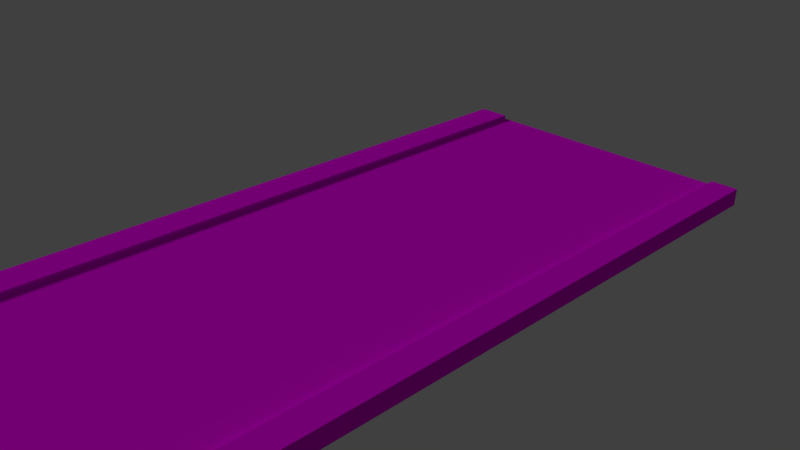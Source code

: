 # Source: road_asphalt.blend  (saved by Blender 2.79.0; exported with 4.5.12 LTS)
import bpy
from mathutils import Matrix  # noqa: F401  (used for matrix-valued properties, if any)

bpy.ops.wm.read_factory_settings(use_empty=True)
scene = bpy.context.scene
scene.name = 'Scene'

# ---- collections
col_collection_1 = bpy.data.collections.new('Collection 1'); scene.collection.children.link(col_collection_1)

# ---- images (referenced by path relative to the original .blend; pixels are not part of the script)
import os
ASSET_DIR = os.environ.get("B2B_ASSET_DIR", "")  # directory of the original .blend (textures are referenced by path, not embedded)
HERE = os.path.dirname(os.path.abspath(__file__))  # packed textures are extracted next to this script under _unpacked/

def load_image(name, relpath, width, height, colorspace="sRGB"):
    """Load a texture the original file referenced (path relative to the .blend, or extracted next to this script)."""
    p = next((c for c in (os.path.join(HERE, relpath), os.path.join(ASSET_DIR, relpath)) if relpath and os.path.exists(c)), "")
    if p:
        img = bpy.data.images.load(p, check_existing=True)
        img.name = name
    else:  # same state as the original file: an image datablock whose file is absent (Cycles renders it pink)
        img = bpy.data.images.new(name, width, height)
        img.source = "FILE"
        img.filepath = "//" + (relpath or name)
    img.colorspace_settings.name = colorspace
    return img
img_texturescom_asphalt4_2x2_1k_normal_tif = load_image('TexturesCom_Asphalt4_2x2_1K_normal.tif', 'TexturesCom_Asphalt4_2x2_1K_normal.tif', 1024, 1024, 'sRGB')
img_texturescom_asphalt4_2x2_1k_albedo_tif = load_image('TexturesCom_Asphalt4_2x2_1K_albedo.tif', 'TexturesCom_Asphalt4_2x2_1K_albedo.tif', 1024, 1024, 'sRGB')
img_texturescom_pavement_slateblack_1k_normal_tif = load_image('TexturesCom_Pavement_SlateBlack_1K_normal.tif', 'TexturesCom_Pavement_SlateBlack_1K_normal.tif', 1024, 1024, 'sRGB')
img_texturescom_pavement_slateblack_1k_albedo_tif = load_image('TexturesCom_Pavement_SlateBlack_1K_albedo.tif', 'TexturesCom_Pavement_SlateBlack_1K_albedo.tif', 1024, 1024, 'sRGB')

# ---- materials (node trees are filled in below, after node groups)
mat_asphalt = bpy.data.materials.new('Asphalt')
mat_asphalt.alpha_threshold = 0.0
mat_asphalt.roughness = 0.5
mat_asphalt.line_color = (0.0, 0.0, 0.0, 1.0)
mat_pavement = bpy.data.materials.new('Pavement')
mat_pavement.alpha_threshold = 0.0
mat_pavement.roughness = 0.5
mat_pavement.line_color = (0.0, 0.0, 0.0, 1.0)

# ---- material node trees
mat_asphalt.use_nodes = True; mat_asphalt.node_tree.nodes.clear()
_N = mat_asphalt.node_tree.nodes; _L = mat_asphalt.node_tree.links
n0 = _N.new('ShaderNodeNormalMap'); n0.name = 'Normal Map'; n0.location = (107, 105)
n1 = _N.new('ShaderNodeTexImage'); n1.name = 'Image Texture'; n1.location = (-112, 164)
n1.width = 140
n1.image = img_texturescom_asphalt4_2x2_1k_normal_tif
n2 = _N.new('ShaderNodeTexImage'); n2.name = 'Image Texture.001'; n2.location = (-109, 470)
n2.width = 140
n2.image = img_texturescom_asphalt4_2x2_1k_albedo_tif
n3 = _N.new('ShaderNodeOutputMaterial'); n3.name = 'Material Output'; n3.location = (344, 175)
n4 = _N.new('ShaderNodeBsdfDiffuse'); n4.name = 'Diffuse BSDF'; n4.location = (99, 458)
n5 = _N.new('ShaderNodeDisplacement'); n5.name = 'Displacement'; n5.location = (0, 0)
n5.inputs[1].default_value = 0.0
n5.inputs[2].default_value = 0.1
_L.new(n1.outputs[0], n0.inputs[1])
_L.new(n2.outputs[0], n4.inputs[0])
_L.new(n4.outputs[0], n3.inputs[0])
_L.new(n0.outputs[0], n5.inputs[0])
_L.new(n5.outputs[0], n3.inputs[2])
n3.is_active_output = True
mat_pavement.use_nodes = True; mat_pavement.node_tree.nodes.clear()
_N = mat_pavement.node_tree.nodes; _L = mat_pavement.node_tree.links
n0 = _N.new('ShaderNodeNormalMap'); n0.name = 'Normal Map'; n0.location = (107, 105)
n1 = _N.new('ShaderNodeTexImage'); n1.name = 'Image Texture'; n1.location = (-112, 164)
n1.width = 140
n1.image = img_texturescom_pavement_slateblack_1k_normal_tif
n2 = _N.new('ShaderNodeTexImage'); n2.name = 'Image Texture.001'; n2.location = (-109, 470)
n2.width = 140
n2.image = img_texturescom_pavement_slateblack_1k_albedo_tif
n3 = _N.new('ShaderNodeOutputMaterial'); n3.name = 'Material Output'; n3.location = (589, 175)
n4 = _N.new('ShaderNodeBsdfDiffuse'); n4.name = 'Diffuse BSDF'; n4.location = (331, 442)
n5 = _N.new('ShaderNodeGamma'); n5.name = 'Gamma'; n5.location = (111, 460)
n5.inputs[1].default_value = 0.6
n6 = _N.new('ShaderNodeDisplacement'); n6.name = 'Displacement'; n6.location = (0, 0)
n6.inputs[1].default_value = 0.0
n6.inputs[2].default_value = 0.1
_L.new(n1.outputs[0], n0.inputs[1])
_L.new(n2.outputs[0], n5.inputs[0])
_L.new(n4.outputs[0], n3.inputs[0])
_L.new(n5.outputs[0], n4.inputs[0])
_L.new(n0.outputs[0], n6.inputs[0])
_L.new(n6.outputs[0], n3.inputs[2])
n3.is_active_output = True

# ---- world
world_world = bpy.data.worlds.new('World'); scene.world = world_world
world_world.color = (0.05088, 0.05088, 0.05088)
world_world.use_sun_shadow = False
world_world.sun_shadow_jitter_overblur = 0.0
world_world.cycles.sampling_method = 'MANUAL'

# ---- cameras
cam_camera = bpy.data.cameras.new('Camera')
cam_camera.clip_end = 100.0
cam_camera.lens = 35.0
cam_camera.sensor_width = 32.0
cam_camera.sensor_height = 18.0
cam_camera.ortho_scale = 7.314
cam_camera.dof.focus_distance = 0.0

# ---- lights
light_lamp = bpy.data.lights.new('Lamp', 'SUN')
light_lamp.transmission_factor = 0.0
light_lamp.cutoff_distance = 30.0
light_lamp.angle = 0.1993
light_lamp.energy = 1.0
light_lamp.shadow_buffer_clip_start = 1.001
light_lamp.shadow_soft_size = 0.1
light_lamp.shadow_cascade_max_distance = 1000.0

# ---- meshes
me_cube = bpy.data.meshes.new('Cube')
me_cube.from_pydata([(2.0, 5.0, -0.1), (2.0, -5.0, -0.1), (-2.0, -5.0, -0.1), (-2.0, 5.0, -0.1), (2.0, 5.0, 0.1), (2.0, -5.0, 0.1), (-2.0, -5.0, 0.1), (-2.0, 5.0, 0.1), (2.4, 5.0, -0.1), (2.4, -5.0, -0.1), (2.4, 5.0, 0.1), (2.4, -5.0, 0.1), (-2.5, -5.0, -0.1), (-2.5, 5.0, -0.1), (-2.5, -5.0, 0.1), (-2.5, 5.0, 0.1), (2.0, 5.0, 0.1567), (2.0, -5.0, 0.1567), (-2.0, -5.0, 0.1567), (-2.0, 5.0, 0.1567), (2.4, 5.0, 0.1567), (2.4, -5.0, 0.1567), (-2.5, -5.0, 0.1567), (-2.5, 5.0, 0.1567), (2.0, 3.75, -0.1), (2.0, 2.5, -0.1), (2.0, 1.25, -0.1), (2.0, 0.0, -0.1), (2.0, -1.25, -0.1), (2.0, -2.5, -0.1), (2.0, -3.75, -0.1), (-2.0, -3.75, -0.1), (-2.0, -2.5, -0.1), (-2.0, -1.25, -0.1), (-2.0, 1.55e-06, -0.1), (-2.0, 1.25, -0.1), (-2.0, 2.5, -0.1), (-2.0, 3.75, -0.1), (2.0, 3.75, 0.1), (2.0, 2.5, 0.1), (2.0, 1.25, 0.1), (2.0, -2.623e-06, 0.1), (2.0, -1.25, 0.1), (2.0, -2.5, 0.1), (2.0, -3.75, 0.1), (-2.0, -3.75, 0.1), (-2.0, -2.5, 0.1), (-2.0, -1.25, 0.1), (-2.0, 1.073e-06, 0.1), (-2.0, 1.25, 0.1), (-2.0, 2.5, 0.1), (-2.0, 3.75, 0.1), (2.4, 3.75, -0.1), (2.4, 2.5, -0.1), (2.4, 1.25, -0.1), (2.4, 0.0, -0.1), (2.4, -1.25, -0.1), (2.4, -2.5, -0.1), (2.4, -3.75, -0.1), (2.4, 3.75, 0.1), (2.4, 2.5, 0.1), (2.4, 1.25, 0.1), (2.4, -2.623e-06, 0.1), (2.4, -1.25, 0.1), (2.4, -2.5, 0.1), (2.4, -3.75, 0.1), (-2.5, -3.75, -0.1), (-2.5, -2.5, -0.1), (-2.5, -1.25, -0.1), (-2.5, 1.55e-06, -0.1), (-2.5, 1.25, -0.1), (-2.5, 2.5, -0.1), (-2.5, 3.75, -0.1), (-2.5, -3.75, 0.1), (-2.5, -2.5, 0.1), (-2.5, -1.25, 0.1), (-2.5, 1.073e-06, 0.1), (-2.5, 1.25, 0.1), (-2.5, 2.5, 0.1), (-2.5, 3.75, 0.1), (2.0, 3.75, 0.1567), (2.0, 2.5, 0.1567), (2.0, 1.25, 0.1567), (2.0, -2.623e-06, 0.1567), (2.0, -1.25, 0.1567), (2.0, -2.5, 0.1567), (2.0, -3.75, 0.1567), (-2.0, -3.75, 0.1567), (-2.0, -2.5, 0.1567), (-2.0, -1.25, 0.1567), (-2.0, 1.073e-06, 0.1567), (-2.0, 1.25, 0.1567), (-2.0, 2.5, 0.1567), (-2.0, 3.75, 0.1567), (2.4, 3.75, 0.1567), (2.4, 2.5, 0.1567), (2.4, 1.25, 0.1567), (2.4, -2.623e-06, 0.1567), (2.4, -1.25, 0.1567), (2.4, -2.5, 0.1567), (2.4, -3.75, 0.1567), (-2.5, -3.75, 0.1567), (-2.5, -2.5, 0.1567), (-2.5, -1.25, 0.1567), (-2.5, 1.073e-06, 0.1567), (-2.5, 1.25, 0.1567), (-2.5, 2.5, 0.1567), (-2.5, 3.75, 0.1567)], [], [(30, 1, 2, 31), (44, 45, 6, 5), (44, 5, 17, 86), (1, 5, 6, 2), (2, 6, 14, 12), (4, 0, 3, 7), (58, 65, 11, 9), (5, 1, 9, 11), (0, 4, 10, 8), (24, 0, 8, 52), (72, 79, 15, 13), (73, 14, 22, 101), (7, 3, 13, 15), (31, 2, 12, 66), (86, 17, 21, 100), (93, 19, 23, 107), (10, 4, 16, 20), (7, 15, 23, 19), (59, 10, 20, 94), (14, 6, 18, 22), (51, 7, 19, 93), (5, 11, 21, 17), (6, 45, 87, 18), (45, 46, 88, 87), (46, 47, 89, 88), (47, 48, 90, 89), (48, 49, 91, 90), (49, 50, 92, 91), (50, 51, 93, 92), (11, 65, 100, 21), (65, 64, 99, 100), (64, 63, 98, 99), (63, 62, 97, 98), (62, 61, 96, 97), (61, 60, 95, 96), (60, 59, 94, 95), (18, 87, 101, 22), (87, 88, 102, 101), (88, 89, 103, 102), (89, 90, 104, 103), (90, 91, 105, 104), (91, 92, 106, 105), (92, 93, 107, 106), (16, 80, 94, 20), (80, 81, 95, 94), (81, 82, 96, 95), (82, 83, 97, 96), (83, 84, 98, 97), (84, 85, 99, 98), (85, 86, 100, 99), (3, 37, 72, 13), (37, 36, 71, 72), (36, 35, 70, 71), (35, 34, 69, 70), (34, 33, 68, 69), (33, 32, 67, 68), (32, 31, 66, 67), (15, 79, 107, 23), (79, 78, 106, 107), (78, 77, 105, 106), (77, 76, 104, 105), (76, 75, 103, 104), (75, 74, 102, 103), (74, 73, 101, 102), (12, 14, 73, 66), (66, 73, 74, 67), (67, 74, 75, 68), (68, 75, 76, 69), (69, 76, 77, 70), (70, 77, 78, 71), (71, 78, 79, 72), (1, 30, 58, 9), (30, 29, 57, 58), (29, 28, 56, 57), (28, 27, 55, 56), (27, 26, 54, 55), (26, 25, 53, 54), (25, 24, 52, 53), (8, 10, 59, 52), (52, 59, 60, 53), (53, 60, 61, 54), (54, 61, 62, 55), (55, 62, 63, 56), (56, 63, 64, 57), (57, 64, 65, 58), (4, 38, 80, 16), (38, 39, 81, 80), (39, 40, 82, 81), (40, 41, 83, 82), (41, 42, 84, 83), (42, 43, 85, 84), (43, 44, 86, 85), (4, 7, 51, 38), (38, 51, 50, 39), (39, 50, 49, 40), (40, 49, 48, 41), (41, 48, 47, 42), (42, 47, 46, 43), (43, 46, 45, 44), (0, 24, 37, 3), (24, 25, 36, 37), (25, 26, 35, 36), (26, 27, 34, 35), (27, 28, 33, 34), (28, 29, 32, 33), (29, 30, 31, 32)])
me_cube.polygons.foreach_set('material_index', [0, 0, 1, 0, 0, 0, 1, 0, 0, 1, 1, 1, 0, 1, 1, 1, 0, 0, 1, 0, 1, 0, 1, 1, 1, 1, 1, 1, 1, 1, 1, 1, 1, 1, 1, 1, 1, 1, 1, 1, 1, 1, 1, 1, 1, 1, 1, 1, 1, 1, 1, 1, 1, 1, 1, 1, 1, 1, 1, 1, 1, 1, 1, 1, 1, 1, 1, 1, 1, 1, 1, 1, 1, 1, 1, 1, 1, 1, 1, 1, 1, 1, 1, 1, 1, 1, 1, 1, 1, 1, 1, 1, 0, 0, 0, 0, 0, 0, 0, 0, 0, 0, 0, 0, 0, 0])
_uv = me_cube.uv_layers.new(name='UVMap')
_uv.uv.foreach_set('vector', [0.09008, 0.8375, -0.04655, 0.8375, -0.04655, 0.4003, 0.09008, 0.4003, 0.09008, -0.03723, 0.09009, 0.4, -0.04655, 0.4, -0.04655, -0.03723, 1.049, 1.579, 1.049, 2.049, 0.9836, 2.05, 0.9836, 1.58, 0.0, 0.0, 0.0, 0.0, 0.0, 0.0, 0.0, 0.0, 0.0, 0.0, 0.0, 0.0, 0.0, 0.0, 0.0, 0.0, 0.0, 0.0, 0.0, 0.0, 0.0, 0.0, 0.0, 0.0, 0.6923, 1.58, 0.7675, 1.58, 0.7675, 2.05, 0.6923, 2.05, 0.0, 0.0, 0.0, 0.0, 0.0, 0.0, 0.0, 0.0, 0.0, 0.0, 0.0, 0.0, 0.0, 0.0, 0.0, 0.0, 0.5419, -1.24, 0.5419, -1.71, 0.6923, -1.71, 0.6923, -1.24, 0.3507, -1.286, 0.2745, -1.286, 0.2745, -1.762, 0.3508, -1.762, 0.2744, 1.573, 0.2744, 2.049, 0.2079, 2.05, 0.2079, 1.574, 0.0, 0.0, 0.0, 0.0, 0.0, 0.0, 0.0, 0.0, 0.5412, 1.573, 0.5412, 2.049, 0.3506, 2.049, 0.3506, 1.573, 0.9836, 1.58, 0.9836, 2.05, 0.8332, 2.05, 0.8332, 1.58, 0.01738, -1.285, 0.0174, -1.762, 0.208, -1.762, 0.208, -1.285, 0.0, 0.0, 0.0, 0.0, 0.0, 0.0, 0.0, 0.0, 0.0, 0.0, 0.0, 0.0, 0.0, 0.0, 0.0, 0.0, 0.7676, -1.24, 0.7676, -1.71, 0.8332, -1.711, 0.8332, -1.241, 0.0, 0.0, 0.0, 0.0, 0.0, 0.0, 0.0, 0.0, -0.04914, -1.285, -0.04913, -1.761, 0.0174, -1.762, 0.01738, -1.285, 0.0, 0.0, 0.0, 0.0, 0.0, 0.0, 0.0, 0.0, -0.04925, 2.05, -0.04924, 1.574, 0.01729, 1.574, 0.01727, 2.05, -0.04924, 1.574, -0.04922, 1.098, 0.0173, 1.097, 0.01729, 1.574, -0.04922, 1.098, -0.04921, 0.6211, 0.01732, 0.6206, 0.0173, 1.097, -0.04921, 0.6211, -0.04919, 0.1446, 0.01734, 0.1441, 0.01732, 0.6206, -0.04919, 0.1446, -0.04917, -0.3318, 0.01735, -0.3324, 0.01734, 0.1441, -0.04917, -0.3318, -0.04916, -0.8083, 0.01737, -0.8088, 0.01735, -0.3324, -0.04916, -0.8083, -0.04914, -1.285, 0.01738, -1.285, 0.01737, -0.8088, 0.7675, 2.05, 0.7675, 1.58, 0.8332, 1.58, 0.8332, 2.05, 0.7675, 1.58, 0.7676, 1.11, 0.8332, 1.11, 0.8332, 1.58, 0.7676, 1.11, 0.7676, 0.6402, 0.8332, 0.6397, 0.8332, 1.11, 0.7676, 0.6402, 0.7676, 0.1701, 0.8332, 0.1696, 0.8332, 0.6397, 0.7676, 0.1701, 0.7676, -0.3, 0.8332, -0.3005, 0.8332, 0.1696, 0.7676, -0.3, 0.7676, -0.7701, 0.8332, -0.7706, 0.8332, -0.3005, 0.7676, -0.7701, 0.7676, -1.24, 0.8332, -1.241, 0.8332, -0.7706, 0.01727, 2.05, 0.01729, 1.574, 0.2079, 1.574, 0.2079, 2.05, 0.01729, 1.574, 0.0173, 1.097, 0.2079, 1.097, 0.2079, 1.574, 0.0173, 1.097, 0.01732, 0.6206, 0.2079, 0.6206, 0.2079, 1.097, 0.01732, 0.6206, 0.01734, 0.1441, 0.2079, 0.1441, 0.2079, 0.6206, 0.01734, 0.1441, 0.01735, -0.3324, 0.2079, -0.3324, 0.2079, 0.1441, 0.01735, -0.3324, 0.01737, -0.8088, 0.208, -0.8088, 0.2079, -0.3324, 0.01737, -0.8088, 0.01738, -1.285, 0.208, -1.285, 0.208, -0.8088, 0.9836, -1.711, 0.9836, -1.241, 0.8332, -1.241, 0.8332, -1.711, 0.9836, -1.241, 0.9836, -0.7706, 0.8332, -0.7706, 0.8332, -1.241, 0.9836, -0.7706, 0.9836, -0.3005, 0.8332, -0.3005, 0.8332, -0.7706, 0.9836, -0.3005, 0.9836, 0.1696, 0.8332, 0.1696, 0.8332, -0.3005, 0.9836, 0.1696, 0.9836, 0.6397, 0.8332, 0.6397, 0.8332, 0.1696, 0.9836, 0.6397, 0.9836, 1.11, 0.8332, 1.11, 0.8332, 0.6397, 0.9836, 1.11, 0.9836, 1.58, 0.8332, 1.58, 0.8332, 1.11, 0.5413, -1.762, 0.5413, -1.286, 0.3507, -1.286, 0.3508, -1.762, 0.5413, -1.286, 0.5413, -0.8093, 0.3507, -0.8093, 0.3507, -1.286, 0.5413, -0.8093, 0.5413, -0.3329, 0.3507, -0.3329, 0.3507, -0.8093, 0.5413, -0.3329, 0.5413, 0.1436, 0.3507, 0.1436, 0.3507, -0.3329, 0.5413, 0.1436, 0.5413, 0.6201, 0.3507, 0.6201, 0.3507, 0.1436, 0.5413, 0.6201, 0.5412, 1.097, 0.3507, 1.097, 0.3507, 0.6201, 0.5412, 1.097, 0.5412, 1.573, 0.3506, 1.573, 0.3507, 1.097, 0.2745, -1.762, 0.2745, -1.286, 0.208, -1.285, 0.208, -1.762, 0.2745, -1.286, 0.2745, -0.8093, 0.208, -0.8088, 0.208, -1.285, 0.2745, -0.8093, 0.2745, -0.3329, 0.2079, -0.3324, 0.208, -0.8088, 0.2745, -0.3329, 0.2744, 0.1436, 0.2079, 0.1441, 0.2079, -0.3324, 0.2744, 0.1436, 0.2744, 0.6201, 0.2079, 0.6206, 0.2079, 0.1441, 0.2744, 0.6201, 0.2744, 1.097, 0.2079, 1.097, 0.2079, 0.6206, 0.2744, 1.097, 0.2744, 1.573, 0.2079, 1.574, 0.2079, 1.097, 0.3506, 2.049, 0.2744, 2.049, 0.2744, 1.573, 0.3506, 1.573, 0.3506, 1.573, 0.2744, 1.573, 0.2744, 1.097, 0.3507, 1.097, 0.3507, 1.097, 0.2744, 1.097, 0.2744, 0.6201, 0.3507, 0.6201, 0.3507, 0.6201, 0.2744, 0.6201, 0.2744, 0.1436, 0.3507, 0.1436, 0.3507, 0.1436, 0.2744, 0.1436, 0.2745, -0.3329, 0.3507, -0.3329, 0.3507, -0.3329, 0.2745, -0.3329, 0.2745, -0.8093, 0.3507, -0.8093, 0.3507, -0.8093, 0.2745, -0.8093, 0.2745, -1.286, 0.3507, -1.286, 0.5419, 2.05, 0.5419, 1.58, 0.6923, 1.58, 0.6923, 2.05, 0.5419, 1.58, 0.5419, 1.11, 0.6923, 1.11, 0.6923, 1.58, 0.5419, 1.11, 0.5419, 0.6402, 0.6923, 0.6402, 0.6923, 1.11, 0.5419, 0.6402, 0.5419, 0.1701, 0.6923, 0.1701, 0.6923, 0.6402, 0.5419, 0.1701, 0.5419, -0.3, 0.6923, -0.3, 0.6923, 0.1701, 0.5419, -0.3, 0.5419, -0.7701, 0.6923, -0.7701, 0.6923, -0.3, 0.5419, -0.7701, 0.5419, -1.24, 0.6923, -1.24, 0.6923, -0.7701, 0.6923, -1.71, 0.7676, -1.71, 0.7676, -1.24, 0.6923, -1.24, 0.6923, -1.24, 0.7676, -1.24, 0.7676, -0.7701, 0.6923, -0.7701, 0.6923, -0.7701, 0.7676, -0.7701, 0.7676, -0.3, 0.6923, -0.3, 0.6923, -0.3, 0.7676, -0.3, 0.7676, 0.1701, 0.6923, 0.1701, 0.6923, 0.1701, 0.7676, 0.1701, 0.7676, 0.6402, 0.6923, 0.6402, 0.6923, 0.6402, 0.7676, 0.6402, 0.7676, 1.11, 0.6923, 1.11, 0.6923, 1.11, 0.7676, 1.11, 0.7675, 1.58, 0.6923, 1.58, 1.049, -1.711, 1.049, -1.241, 0.9836, -1.241, 0.9836, -1.711, 1.049, -1.241, 1.049, -0.7711, 0.9836, -0.7706, 0.9836, -1.241, 1.049, -0.7711, 1.049, -0.301, 0.9836, -0.3005, 0.9836, -0.7706, 1.049, -0.301, 1.049, 0.1691, 0.9836, 0.1696, 0.9836, -0.3005, 1.049, 0.1691, 1.049, 0.6392, 0.9836, 0.6397, 0.9836, 0.1696, 1.049, 0.6392, 1.049, 1.109, 0.9836, 1.11, 0.9836, 0.6397, 1.049, 1.109, 1.049, 1.579, 0.9836, 1.58, 0.9836, 1.11, 1.047, -0.03723, 1.047, 0.4, 0.9099, 0.4, 0.9099, -0.03723, 0.9099, -0.03723, 0.9099, 0.4, 0.7733, 0.4, 0.7733, -0.03723, 0.7733, -0.03723, 0.7733, 0.4, 0.6366, 0.4, 0.6366, -0.03723, 0.6366, -0.03723, 0.6366, 0.4, 0.5, 0.4, 0.5, -0.03723, 0.5, -0.03723, 0.5, 0.4, 0.3634, 0.4, 0.3634, -0.03723, 0.3634, -0.03723, 0.3634, 0.4, 0.2267, 0.4, 0.2267, -0.03723, 0.2267, -0.03723, 0.2267, 0.4, 0.09009, 0.4, 0.09008, -0.03723, 1.047, 0.8375, 0.9099, 0.8375, 0.9099, 0.4003, 1.047, 0.4003, 0.9099, 0.8375, 0.7733, 0.8375, 0.7733, 0.4003, 0.9099, 0.4003, 0.7733, 0.8375, 0.6366, 0.8375, 0.6366, 0.4003, 0.7733, 0.4003, 0.6366, 0.8375, 0.5, 0.8375, 0.5, 0.4003, 0.6366, 0.4003, 0.5, 0.8375, 0.3634, 0.8375, 0.3634, 0.4003, 0.5, 0.4003, 0.3634, 0.8375, 0.2267, 0.8375, 0.2267, 0.4003, 0.3634, 0.4003, 0.2267, 0.8375, 0.09008, 0.8375, 0.09008, 0.4003, 0.2267, 0.4003])
me_cube.materials.append(mat_asphalt)
me_cube.materials.append(mat_pavement)
me_cube.use_remesh_preserve_volume = False
me_cube.use_remesh_preserve_attributes = False
me_cube.use_mirror_vertex_groups = False
me_cube.update()

# ---- objects
ob_cube = bpy.data.objects.new('Cube', me_cube)
ob_lamp = bpy.data.objects.new('Lamp', light_lamp)
ob_camera = bpy.data.objects.new('Camera', cam_camera)

# ---- transforms, parenting, visibility, modifiers, constraints
ob_cube.location = (0.0, 0.0, 0.0)
ob_cube.lock_rotations_4d = False
ob_cube.empty_display_type = 'ARROWS'
ob_cube.lineart.crease_threshold = 0.0
ob_lamp.location = (4.076, 1.005, 5.904)
ob_lamp.rotation_euler = (0.9748, 0.8334, 4.347)
ob_lamp.lock_rotations_4d = False
ob_lamp.empty_display_type = 'ARROWS'
ob_lamp.color = (0.0, 0.0, 0.0, 0.0)
ob_lamp.lineart.crease_threshold = 0.0
ob_camera.location = (7.481, -6.508, 5.344)
ob_camera.rotation_euler = (1.109, 0.0, 0.8149)
ob_camera.lock_rotations_4d = False
ob_camera.empty_display_type = 'ARROWS'
ob_camera.color = (0.0, 0.0, 0.0, 0.0)
ob_camera.display_type = 'WIRE'
ob_camera.lineart.crease_threshold = 0.0

# ---- collection membership
col_collection_1.objects.link(ob_cube)
col_collection_1.objects.link(ob_lamp)
col_collection_1.objects.link(ob_camera)

# ---- scene / render settings (as saved in the file)
scene.camera = ob_camera
scene.frame_start = 1; scene.frame_end = 250; scene.frame_set(1)
scene.render.engine = 'CYCLES'
scene.render.resolution_percentage = 50
scene.render.dither_intensity = 0.0
scene.cycles.use_denoising = False
scene.cycles.samples = 128
scene.cycles.sampling_pattern = 'TABULATED_SOBOL'
scene.cycles.use_adaptive_sampling = False
scene.cycles.use_light_tree = False
scene.cycles.blur_glossy = 0.0
scene.cycles.sample_clamp_indirect = 0.0
scene.view_settings.view_transform = 'Standard'
bpy.context.view_layer.update()
